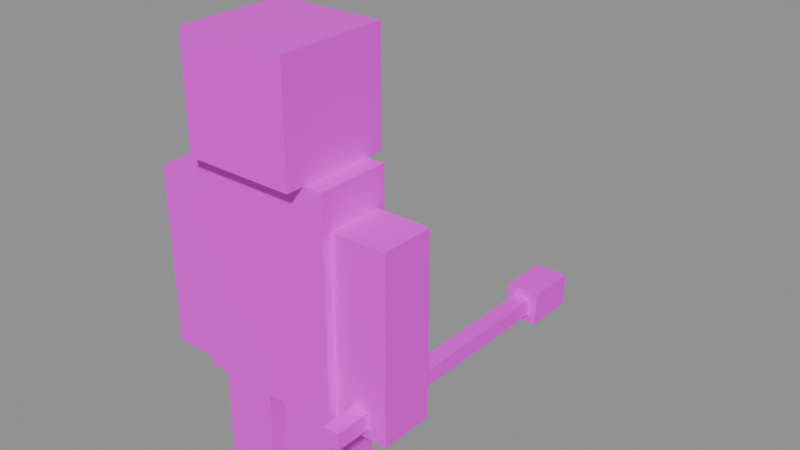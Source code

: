 # Source: x_mobs_fallen_shaman.blend  (saved by Blender 5.2.44; exported with 4.5.12 LTS)
import bpy
from mathutils import Matrix  # noqa: F401  (used for matrix-valued properties, if any)

bpy.ops.wm.read_factory_settings(use_empty=True)
scene = bpy.context.scene
scene.name = 'Scene'

# ---- images (referenced by path relative to the original .blend; pixels are not part of the script)
import os
ASSET_DIR = os.environ.get("B2B_ASSET_DIR", "")  # directory of the original .blend (textures are referenced by path, not embedded)
HERE = os.path.dirname(os.path.abspath(__file__))  # packed textures are extracted next to this script under _unpacked/

def load_image(name, relpath, width, height, colorspace="sRGB"):
    """Load a texture the original file referenced (path relative to the .blend, or extracted next to this script)."""
    p = next((c for c in (os.path.join(HERE, relpath), os.path.join(ASSET_DIR, relpath)) if relpath and os.path.exists(c)), "")
    if p:
        img = bpy.data.images.load(p, check_existing=True)
        img.name = name
    else:  # same state as the original file: an image datablock whose file is absent (Cycles renders it pink)
        img = bpy.data.images.new(name, width, height)
        img.source = "FILE"
        img.filepath = "//" + (relpath or name)
    img.colorspace_settings.name = colorspace
    return img
img_x_mobs_fallen_shaman_png = load_image('x_mobs_fallen_shaman.png', 'x_mobs_fallen_shaman.png', 1024, 1024, 'sRGB')

# ---- materials (node trees are filled in below, after node groups)
mat_x_mobs_fallen_shaman = bpy.data.materials.new('x_mobs_fallen_shaman')

# ---- material node trees
mat_x_mobs_fallen_shaman.use_nodes = True; mat_x_mobs_fallen_shaman.node_tree.nodes.clear()
_N = mat_x_mobs_fallen_shaman.node_tree.nodes; _L = mat_x_mobs_fallen_shaman.node_tree.links
n0 = _N.new('ShaderNodeBsdfPrincipled'); n0.name = 'Principled BSDF'; n0.location = (-200, 100)
n0.inputs[10].default_value = 0.005
n1 = _N.new('ShaderNodeOutputMaterial'); n1.name = 'Material Output'; n1.location = (200, 100)
n2 = _N.new('ShaderNodeTexImage'); n2.name = 'Image Texture'; n2.location = (0, 0)
n2.image = img_x_mobs_fallen_shaman_png
n2.interpolation = 'Closest'
_L.new(n0.outputs[0], n1.inputs[0])
_L.new(n2.outputs[0], n0.inputs[0])
n1.is_active_output = True

# ---- meshes
me_cube = bpy.data.meshes.new('Cube')
me_cube.from_pydata([(-0.4, -0.2, 0.6), (-0.4, -0.2, 1.8), (-0.4, 0.2, 0.6), (-0.4, 0.2, 1.8), (0.4, -0.2, 0.6), (0.4, -0.2, 1.8), (0.4, 0.2, 0.6), (0.4, 0.2, 1.8), (-0.3, -0.3, 1.8), (-0.3, -0.3, 2.4), (-0.3, 0.3, 1.8), (-0.3, 0.3, 2.4), (0.3, -0.3, 1.8), (0.3, -0.3, 2.4), (0.3, 0.3, 1.8), (0.3, 0.3, 2.4), (0.4, -0.15, 0.6), (0.4, -0.15, 1.6), (0.4, 0.15, 0.6), (0.4, 0.15, 1.6), (0.7, -0.15, 0.6), (0.7, -0.15, 1.6), (0.7, 0.15, 0.6), (0.7, 0.15, 1.6), (-0.7, -0.15, 0.6), (-0.7, -0.15, 1.6), (-0.7, 0.15, 0.6), (-0.7, 0.15, 1.6), (-0.4, -0.15, 0.6), (-0.4, -0.15, 1.6), (-0.4, 0.15, 0.6), (-0.4, 0.15, 1.6), (0.05, -0.15, 0.0), (0.05, -0.15, 1.0), (0.05, 0.15, 0.0), (0.05, 0.15, 1.0), (0.35, -0.15, 0.0), (0.35, -0.15, 1.0), (0.35, 0.15, 0.0), (0.35, 0.15, 1.0), (-0.35, -0.15, 0.0), (-0.35, -0.15, 1.0), (-0.35, 0.15, 0.0), (-0.35, 0.15, 1.0), (-0.05, -0.15, 0.0), (-0.05, -0.15, 1.0), (-0.05, 0.15, 0.0), (-0.05, 0.15, 1.0), (0.505, -0.35, 0.655), (0.505, -0.35, 0.745), (0.505, 1.15, 0.655), (0.505, 1.15, 0.745), (0.595, -0.35, 0.655), (0.595, -0.35, 0.745), (0.595, 1.15, 0.655), (0.595, 1.15, 0.745), (0.46, 1.14, 0.61), (0.46, 1.14, 0.79), (0.46, 1.42, 0.61), (0.46, 1.42, 0.79), (0.64, 1.14, 0.61), (0.64, 1.14, 0.79), (0.64, 1.42, 0.61), (0.64, 1.42, 0.79)], [], [(0, 1, 3, 2), (2, 3, 7, 6), (6, 7, 5, 4), (4, 5, 1, 0), (2, 6, 4, 0), (7, 3, 1, 5), (8, 9, 11, 10), (10, 11, 15, 14), (14, 15, 13, 12), (12, 13, 9, 8), (10, 14, 12, 8), (15, 11, 9, 13), (16, 17, 19, 18), (18, 19, 23, 22), (22, 23, 21, 20), (20, 21, 17, 16), (18, 22, 20, 16), (23, 19, 17, 21), (24, 25, 27, 26), (26, 27, 31, 30), (30, 31, 29, 28), (28, 29, 25, 24), (26, 30, 28, 24), (31, 27, 25, 29), (32, 33, 35, 34), (34, 35, 39, 38), (38, 39, 37, 36), (36, 37, 33, 32), (34, 38, 36, 32), (39, 35, 33, 37), (40, 41, 43, 42), (42, 43, 47, 46), (46, 47, 45, 44), (44, 45, 41, 40), (42, 46, 44, 40), (47, 43, 41, 45), (48, 49, 51, 50), (50, 51, 55, 54), (54, 55, 53, 52), (52, 53, 49, 48), (50, 54, 52, 48), (55, 51, 49, 53), (56, 57, 59, 58), (58, 59, 63, 62), (62, 63, 61, 60), (60, 61, 57, 56), (58, 62, 60, 56), (63, 59, 57, 61)])
_uv = me_cube.uv_layers.new(name='UVMap')
_uv.uv.foreach_set('vector', [0.5, 0.5, 0.5, 0.6875, 0.4375, 0.6875, 0.4375, 0.5, 0.4375, 0.5, 0.4375, 0.6875, 0.3125, 0.6875, 0.3125, 0.5, 0.3125, 0.5, 0.3125, 0.6875, 0.25, 0.6875, 0.25, 0.5, 0.625, 0.5, 0.625, 0.6875, 0.5, 0.6875, 0.5, 0.5, 0.5625, 0.6875, 0.4375, 0.6875, 0.4375, 0.75, 0.5625, 0.75, 0.3125, 0.75, 0.4375, 0.75, 0.4375, 0.6875, 0.3125, 0.6875, 0.375, 0.75, 0.375, 0.875, 0.25, 0.875, 0.25, 0.75, 0.25, 0.75, 0.25, 0.875, 0.125, 0.875, 0.125, 0.75, 0.125, 0.75, 0.125, 0.875, 0.0, 0.875, 0.0, 0.75, 0.5, 0.75, 0.5, 0.875, 0.375, 0.875, 0.375, 0.75, 0.375, 0.875, 0.25, 0.875, 0.25, 1.0, 0.375, 1.0, 0.125, 1.0, 0.25, 1.0, 0.25, 0.875, 0.125, 0.875, 0.8125, 0.5, 0.8125, 0.6875, 0.75, 0.6875, 0.75, 0.5, 0.75, 0.5, 0.75, 0.6875, 0.6875, 0.6875, 0.6875, 0.5, 0.6875, 0.5, 0.6875, 0.6875, 0.625, 0.6875, 0.625, 0.5, 0.875, 0.5, 0.875, 0.6875, 0.8125, 0.6875, 0.8125, 0.5, 0.8125, 0.6875, 0.75, 0.6875, 0.75, 0.75, 0.8125, 0.75, 0.6875, 0.75, 0.75, 0.75, 0.75, 0.6875, 0.6875, 0.6875, 0.6875, 4.47e-09, 0.6875, 0.1875, 0.625, 0.1875, 0.625, 4.47e-09, 0.625, 4.47e-09, 0.625, 0.1875, 0.5625, 0.1875, 0.5625, 4.47e-09, 0.5625, 4.47e-09, 0.5625, 0.1875, 0.5, 0.1875, 0.5, 4.47e-09, 0.75, 4.47e-09, 0.75, 0.1875, 0.6875, 0.1875, 0.6875, 4.47e-09, 0.6875, 0.1875, 0.625, 0.1875, 0.625, 0.25, 0.6875, 0.25, 0.5625, 0.25, 0.625, 0.25, 0.625, 0.1875, 0.5625, 0.1875, 0.1875, 0.5, 0.1875, 0.6875, 0.125, 0.6875, 0.125, 0.5, 0.125, 0.5, 0.125, 0.6875, 0.0625, 0.6875, 0.0625, 0.5, 0.0625, 0.5, 0.0625, 0.6875, 0.0, 0.6875, 0.0, 0.5, 0.25, 0.5, 0.25, 0.6875, 0.1875, 0.6875, 0.1875, 0.5, 0.1875, 0.6875, 0.125, 0.6875, 0.125, 0.75, 0.1875, 0.75, 0.0625, 0.75, 0.125, 0.75, 0.125, 0.6875, 0.0625, 0.6875, 0.4375, 0.0, 0.4375, 0.1875, 0.375, 0.1875, 0.375, 0.0, 0.375, 0.0, 0.375, 0.1875, 0.3125, 0.1875, 0.3125, 0.0, 0.3125, 0.0, 0.3125, 0.1875, 0.25, 0.1875, 0.25, 0.0, 0.5, 0.0, 0.5, 0.1875, 0.4375, 0.1875, 0.4375, 0.0, 0.4375, 0.1875, 0.375, 0.1875, 0.375, 0.25, 0.4375, 0.25, 0.3125, 0.25, 0.375, 0.25, 0.375, 0.1875, 0.3125, 0.1875, 0.1875, 4.967e-10, 0.25, 4.967e-10, 0.25, 0.125, 0.1875, 0.125, 0.125, 0.1875, 0.125, 0.25, 0.0625, 0.25, 0.0625, 0.1875, 0.125, 0.125, 0.0625, 0.125, 0.0625, 4.967e-10, 0.125, 4.967e-10, 0.125, 0.25, 0.125, 0.1875, 0.1875, 0.1875, 0.1875, 0.25, 0.1875, 0.125, 0.125, 0.125, 0.125, 4.967e-10, 0.1875, 4.967e-10, 0.0625, 0.125, 0.0, 0.125, 0.0, 4.967e-10, 0.0625, 4.967e-10, 0.1875, 0.125, 0.25, 0.125, 0.25, 0.1875, 0.1875, 0.1875, 0.125, 0.1875, 0.125, 0.25, 0.0625, 0.25, 0.0625, 0.1875, 0.125, 0.1875, 0.0625, 0.1875, 0.0625, 0.125, 0.125, 0.125, 0.125, 0.25, 0.125, 0.1875, 0.1875, 0.1875, 0.1875, 0.25, 0.1875, 0.1875, 0.125, 0.1875, 0.125, 0.125, 0.1875, 0.125, 0.0625, 0.1875, 2.897e-09, 0.1875, 2.897e-09, 0.125, 0.0625, 0.125])
me_cube.materials.append(mat_x_mobs_fallen_shaman)
me_cube.update()
arm_armature = bpy.data.armatures.new('Armature')  # bones are not reproduced

# ---- objects
ob_armature = bpy.data.objects.new('Armature', arm_armature)
ob_mobmesh = bpy.data.objects.new('MobMesh', me_cube)

# ---- transforms, parenting, visibility, modifiers, constraints
ob_armature.location = (0.0, 0.0, 0.0)
ob_mobmesh.parent = ob_armature
ob_mobmesh.location = (0.0, 0.0, 0.0)
_vg = ob_mobmesh.vertex_groups.new(name='Body')
_vg.add([0, 1, 2, 3, 4, 5, 6, 7], 1.0, 'REPLACE')
_vg = ob_mobmesh.vertex_groups.new(name='Head')
_vg.add([8, 9, 10, 11, 12, 13, 14, 15], 1.0, 'REPLACE')
_vg = ob_mobmesh.vertex_groups.new(name='Arm_Right')
_vg.add([16, 17, 18, 19, 20, 21, 22, 23], 1.0, 'REPLACE')
_vg = ob_mobmesh.vertex_groups.new(name='Arm_Left')
_vg.add([24, 25, 26, 27, 28, 29, 30, 31], 1.0, 'REPLACE')
_vg = ob_mobmesh.vertex_groups.new(name='Leg_Right')
_vg.add([32, 33, 34, 35, 36, 37, 38, 39], 1.0, 'REPLACE')
_vg = ob_mobmesh.vertex_groups.new(name='Leg_Left')
_vg.add([40, 41, 42, 43, 44, 45, 46, 47], 1.0, 'REPLACE')
_vg = ob_mobmesh.vertex_groups.new(name='Wield_Item')
_vg.add([48, 49, 50, 51, 52, 53, 54, 55, 56, 57, 58, 59, 60, 61, 62, 63], 1.0, 'REPLACE')
_m = ob_mobmesh.modifiers.new('Armature', 'ARMATURE')
_m.object = ob_armature

# ---- collection membership
scene.collection.objects.link(ob_armature)
scene.collection.objects.link(ob_mobmesh)

# ---- scene / render settings (as saved in the file)
scene.frame_start = 1; scene.frame_end = 250; scene.frame_set(0)
scene.render.engine = 'BLENDER_EEVEE_NEXT'
scene.render.bake_bias = 0.0
scene.render.bake_samples = 0
scene.render.compositor_device = 'GPU'
scene.eevee.use_volume_custom_range = False
scene.eevee.fast_gi_thickness_near = 0.1
scene.eevee.fast_gi_thickness_far = 0.0
scene.eevee.ray_tracing_options.screen_trace_thickness = 0.1
bpy.context.view_layer.update()

# ---- added for rendering (the .blend has no active camera and no usable light): camera, sun + grey world if the file has none
cam_auto = bpy.data.cameras.new('AutoCamera')
cam_auto.lens = 50.0
cam_auto.sensor_width = 36.0
cam_auto.clip_end = 1000.0
ob_auto_camera = bpy.data.objects.new('AutoCamera', cam_auto)
scene.collection.objects.link(ob_auto_camera)
ob_auto_camera.location = (3.30554, -3.17829, 3.77651)
ob_auto_camera.rotation_euler = (1.09748, -7.21219e-08, 0.694738)
scene.camera = ob_auto_camera
light_auto_sun = bpy.data.lights.new('AutoSun', 'SUN')
light_auto_sun.energy = 3.0
light_auto_sun.angle = 0.0523599
ob_auto_sun = bpy.data.objects.new('AutoSun', light_auto_sun)
scene.collection.objects.link(ob_auto_sun)
ob_auto_sun.rotation_euler = (0.872665, 0.174533, 0.523599)
if scene.world is None:
    world_auto = bpy.data.worlds.new('AutoWorld')
    world_auto.color = (0.3, 0.3, 0.3)
    scene.world = world_auto
bpy.context.view_layer.update()
